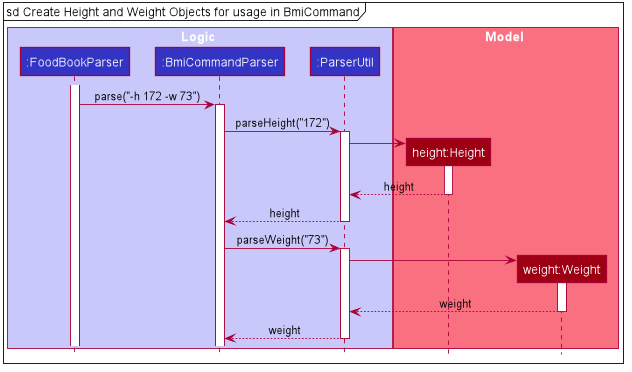

The diagram above was rendered by PlantUML. Its source (embedded in the PNG):
@startuml









skinparam BackgroundColor #FFFFFFF

skinparam Shadowing false

skinparam Class {
    FontColor #FFFFFF
    BorderThickness 1
    BorderColor #FFFFFF
    StereotypeFontColor #FFFFFF
    FontName Arial
}

skinparam Actor {
    BorderColor #000000
    Color #000000
    FontName Arial
}

skinparam Sequence {
    MessageAlign center
    BoxFontSize 15
    BoxPadding 0
    BoxFontColor #FFFFFF
    FontName Arial
}

skinparam Participant {
    FontColor #FFFFFFF
    Padding 20
}

skinparam MinClassWidth 50
skinparam ParticipantPadding 10
skinparam Shadowing false
skinparam DefaultTextAlignment center
skinparam packageStyle Rectangle

hide footbox
hide members
hide circle

mainframe sd Create Height and Weight Objects for usage in BmiCommand

box Logic #C8C8FA
participant ":FoodBookParser" as FoodBookParser #3333C4
participant ":BmiCommandParser" as BmiCommandParser #3333C4
participant ":ParserUtil" as ParserUtil #3333C4
end box

box Model #F97181
participant "height:Height" as Height #9D0012
participant "weight:Weight" as Weight #9D0012
end box

activate FoodBookParser
FoodBookParser -> BmiCommandParser : parse("-h 172 -w 73")
activate BmiCommandParser

BmiCommandParser -> ParserUtil : parseHeight("172")
activate ParserUtil

create Height
ParserUtil -> Height
activate Height

Height --> ParserUtil : height
deactivate Height

ParserUtil --> BmiCommandParser : height
deactivate ParserUtil

BmiCommandParser -> ParserUtil : parseWeight("73")
activate ParserUtil

create Weight
ParserUtil -> Weight
activate Weight

Weight --> ParserUtil : weight
deactivate Weight

ParserUtil --> BmiCommandParser : weight
deactivate ParserUtil


@enduml